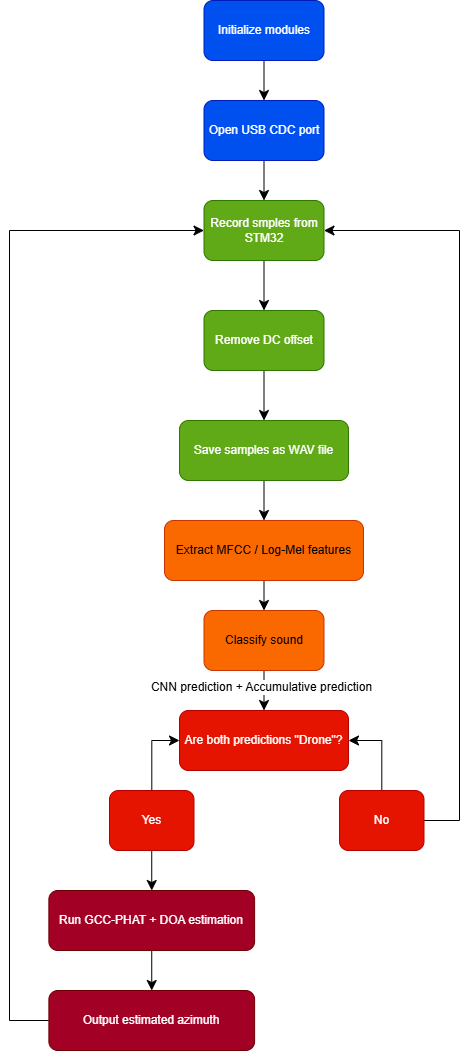

The diagram above was exported from draw.io. Its source (the exported page's mxGraphModel, read from the mxfile embedded in the PNG):
<mxGraphModel dx="646" dy="2334" grid="1" gridSize="10" guides="1" tooltips="1" connect="1" arrows="1" fold="1" page="0" pageScale="1" pageWidth="827" pageHeight="1169" math="0" shadow="0">
  <root>
    <mxCell id="0" />
    <mxCell id="1" parent="0" />
    <mxCell id="g8XVhE8GeXlwdHGwAExF-41" edge="1" parent="1" source="g8XVhE8GeXlwdHGwAExF-1" style="edgeStyle=none;curved=1;rounded=0;orthogonalLoop=1;jettySize=auto;html=1;fontSize=12;startSize=8;endSize=8;" target="g8XVhE8GeXlwdHGwAExF-4">
      <mxGeometry relative="1" as="geometry" />
    </mxCell>
    <mxCell id="g8XVhE8GeXlwdHGwAExF-1" parent="1" style="rounded=1;whiteSpace=wrap;html=1;fillColor=#0050ef;fontColor=#ffffff;strokeColor=#001DBC;" value="Initialize modules" vertex="1">
      <mxGeometry height="60" width="120" x="344.5" y="-1000" as="geometry" />
    </mxCell>
    <mxCell id="g8XVhE8GeXlwdHGwAExF-40" edge="1" parent="1" source="g8XVhE8GeXlwdHGwAExF-4" style="edgeStyle=none;curved=1;rounded=0;orthogonalLoop=1;jettySize=auto;html=1;entryX=0.5;entryY=0;entryDx=0;entryDy=0;fontSize=12;startSize=8;endSize=8;" target="g8XVhE8GeXlwdHGwAExF-5">
      <mxGeometry relative="1" as="geometry" />
    </mxCell>
    <mxCell id="g8XVhE8GeXlwdHGwAExF-4" parent="1" style="rounded=1;whiteSpace=wrap;html=1;fillColor=#0050ef;fontColor=#ffffff;strokeColor=#001DBC;" value="Open USB CDC port" vertex="1">
      <mxGeometry height="60" width="120" x="344.5" y="-900" as="geometry" />
    </mxCell>
    <mxCell id="g8XVhE8GeXlwdHGwAExF-22" edge="1" parent="1" source="g8XVhE8GeXlwdHGwAExF-5" style="edgeStyle=none;curved=1;rounded=0;orthogonalLoop=1;jettySize=auto;html=1;entryX=0.5;entryY=0;entryDx=0;entryDy=0;fontSize=12;startSize=8;endSize=8;" target="g8XVhE8GeXlwdHGwAExF-6">
      <mxGeometry relative="1" as="geometry" />
    </mxCell>
    <mxCell id="g8XVhE8GeXlwdHGwAExF-5" parent="1" style="rounded=1;whiteSpace=wrap;html=1;fillColor=#60a917;fontColor=#ffffff;strokeColor=#2D7600;" value="Record smples from STM32" vertex="1">
      <mxGeometry height="60" width="120" x="344.5" y="-800" as="geometry" />
    </mxCell>
    <mxCell id="g8XVhE8GeXlwdHGwAExF-35" edge="1" parent="1" source="g8XVhE8GeXlwdHGwAExF-6" style="edgeStyle=none;curved=1;rounded=0;orthogonalLoop=1;jettySize=auto;html=1;entryX=0.5;entryY=0;entryDx=0;entryDy=0;fontSize=12;startSize=8;endSize=8;" target="g8XVhE8GeXlwdHGwAExF-8">
      <mxGeometry relative="1" as="geometry" />
    </mxCell>
    <mxCell id="g8XVhE8GeXlwdHGwAExF-6" parent="1" style="rounded=1;whiteSpace=wrap;html=1;fillColor=#60a917;fontColor=#ffffff;strokeColor=#2D7600;" value="Remove DC offset" vertex="1">
      <mxGeometry height="60" width="120" x="344.5" y="-690" as="geometry" />
    </mxCell>
    <mxCell id="g8XVhE8GeXlwdHGwAExF-25" edge="1" parent="1" source="g8XVhE8GeXlwdHGwAExF-8" style="edgeStyle=none;curved=1;rounded=0;orthogonalLoop=1;jettySize=auto;html=1;entryX=0.5;entryY=0;entryDx=0;entryDy=0;fontSize=12;startSize=8;endSize=8;" target="g8XVhE8GeXlwdHGwAExF-9">
      <mxGeometry relative="1" as="geometry" />
    </mxCell>
    <mxCell id="g8XVhE8GeXlwdHGwAExF-8" parent="1" style="rounded=1;whiteSpace=wrap;html=1;fillColor=#60a917;fontColor=#ffffff;strokeColor=#2D7600;" value="Save samples as WAV file" vertex="1">
      <mxGeometry height="60" width="169" x="320" y="-580" as="geometry" />
    </mxCell>
    <mxCell id="g8XVhE8GeXlwdHGwAExF-26" edge="1" parent="1" source="g8XVhE8GeXlwdHGwAExF-9" style="edgeStyle=none;curved=1;rounded=0;orthogonalLoop=1;jettySize=auto;html=1;entryX=0.5;entryY=0;entryDx=0;entryDy=0;fontSize=12;startSize=8;endSize=8;" target="g8XVhE8GeXlwdHGwAExF-10">
      <mxGeometry relative="1" as="geometry" />
    </mxCell>
    <mxCell id="g8XVhE8GeXlwdHGwAExF-9" parent="1" style="rounded=1;whiteSpace=wrap;html=1;fillColor=#fa6800;fontColor=#000000;strokeColor=#C73500;" value="Extract MFCC / Log-Mel features" vertex="1">
      <mxGeometry height="60" width="199" x="305" y="-480" as="geometry" />
    </mxCell>
    <mxCell id="g8XVhE8GeXlwdHGwAExF-13" edge="1" parent="1" source="g8XVhE8GeXlwdHGwAExF-10" style="edgeStyle=none;curved=1;rounded=0;orthogonalLoop=1;jettySize=auto;html=1;entryX=0.5;entryY=0;entryDx=0;entryDy=0;fontSize=12;startSize=8;endSize=8;" target="g8XVhE8GeXlwdHGwAExF-12">
      <mxGeometry relative="1" as="geometry" />
    </mxCell>
    <mxCell id="g8XVhE8GeXlwdHGwAExF-14" connectable="0" parent="g8XVhE8GeXlwdHGwAExF-13" style="edgeLabel;html=1;align=center;verticalAlign=middle;resizable=0;points=[];fontSize=12;" value="CNN prediction + Accumulative prediction" vertex="1">
      <mxGeometry relative="1" x="-0.225" y="-3" as="geometry">
        <mxPoint as="offset" />
      </mxGeometry>
    </mxCell>
    <mxCell id="g8XVhE8GeXlwdHGwAExF-10" parent="1" style="rounded=1;whiteSpace=wrap;html=1;fillColor=#fa6800;fontColor=#000000;strokeColor=#C73500;" value="Classify sound" vertex="1">
      <mxGeometry height="60" width="120" x="344.5" y="-390" as="geometry" />
    </mxCell>
    <mxCell id="g8XVhE8GeXlwdHGwAExF-12" parent="1" style="rounded=1;whiteSpace=wrap;html=1;fillColor=light-dark(#E51400,#EA6B66);strokeColor=#B20000;fontColor=#ffffff;" value="Are both predictions &quot;Drone&quot;?" vertex="1">
      <mxGeometry height="60" width="169" x="320" y="-290" as="geometry" />
    </mxCell>
    <mxCell id="g8XVhE8GeXlwdHGwAExF-29" edge="1" parent="1" source="g8XVhE8GeXlwdHGwAExF-15" style="edgeStyle=orthogonalEdgeStyle;rounded=0;orthogonalLoop=1;jettySize=auto;html=1;fontSize=12;startSize=8;endSize=8;entryX=1;entryY=0.5;entryDx=0;entryDy=0;" target="g8XVhE8GeXlwdHGwAExF-12">
      <mxGeometry relative="1" as="geometry">
        <mxPoint x="307.75" y="200" as="targetPoint" />
      </mxGeometry>
    </mxCell>
    <mxCell id="g8XVhE8GeXlwdHGwAExF-45" edge="1" parent="1" source="g8XVhE8GeXlwdHGwAExF-15" style="edgeStyle=orthogonalEdgeStyle;rounded=0;orthogonalLoop=1;jettySize=auto;html=1;entryX=1;entryY=0.5;entryDx=0;entryDy=0;fontSize=12;startSize=8;endSize=8;" target="g8XVhE8GeXlwdHGwAExF-5">
      <mxGeometry relative="1" as="geometry">
        <Array as="points">
          <mxPoint x="600" y="-180" />
          <mxPoint x="600" y="-770" />
        </Array>
      </mxGeometry>
    </mxCell>
    <mxCell id="g8XVhE8GeXlwdHGwAExF-15" parent="1" style="rounded=1;whiteSpace=wrap;html=1;fillColor=light-dark(#E51400,#EA6B66);fontColor=#ffffff;strokeColor=#B20000;" value="No" vertex="1">
      <mxGeometry height="60" width="84.5" x="480" y="-210" as="geometry" />
    </mxCell>
    <mxCell id="g8XVhE8GeXlwdHGwAExF-30" edge="1" parent="1" source="g8XVhE8GeXlwdHGwAExF-16" style="edgeStyle=orthogonalEdgeStyle;rounded=0;orthogonalLoop=1;jettySize=auto;html=1;entryX=0;entryY=0.5;entryDx=0;entryDy=0;fontSize=12;startSize=8;endSize=8;" target="g8XVhE8GeXlwdHGwAExF-12">
      <mxGeometry relative="1" as="geometry" />
    </mxCell>
    <mxCell id="g8XVhE8GeXlwdHGwAExF-31" edge="1" parent="1" source="g8XVhE8GeXlwdHGwAExF-16" style="edgeStyle=none;curved=1;rounded=0;orthogonalLoop=1;jettySize=auto;html=1;entryX=0.5;entryY=0;entryDx=0;entryDy=0;fontSize=12;startSize=8;endSize=8;" target="g8XVhE8GeXlwdHGwAExF-17">
      <mxGeometry relative="1" as="geometry" />
    </mxCell>
    <mxCell id="g8XVhE8GeXlwdHGwAExF-16" parent="1" style="rounded=1;whiteSpace=wrap;html=1;fillColor=light-dark(#E51400,#EA6B66);fontColor=#ffffff;strokeColor=#B20000;" value="Yes" vertex="1">
      <mxGeometry height="60" width="84.5" x="249.99" y="-210" as="geometry" />
    </mxCell>
    <mxCell id="g8XVhE8GeXlwdHGwAExF-32" edge="1" parent="1" source="g8XVhE8GeXlwdHGwAExF-17" style="edgeStyle=none;curved=1;rounded=0;orthogonalLoop=1;jettySize=auto;html=1;entryX=0.5;entryY=0;entryDx=0;entryDy=0;fontSize=12;startSize=8;endSize=8;" target="g8XVhE8GeXlwdHGwAExF-18">
      <mxGeometry relative="1" as="geometry" />
    </mxCell>
    <mxCell id="g8XVhE8GeXlwdHGwAExF-17" parent="1" style="rounded=1;whiteSpace=wrap;html=1;fillColor=light-dark(#A20025,#FF3333);fontColor=#ffffff;strokeColor=#6F0000;" value="Run GCC-PHAT + DOA estimation" vertex="1">
      <mxGeometry height="60" width="205.75" x="189.35999999999999" y="-110" as="geometry" />
    </mxCell>
    <mxCell id="g8XVhE8GeXlwdHGwAExF-46" edge="1" parent="1" source="g8XVhE8GeXlwdHGwAExF-18" style="edgeStyle=orthogonalEdgeStyle;rounded=0;orthogonalLoop=1;jettySize=auto;html=1;entryX=0;entryY=0.5;entryDx=0;entryDy=0;fontSize=12;startSize=8;endSize=8;" target="g8XVhE8GeXlwdHGwAExF-5">
      <mxGeometry relative="1" as="geometry">
        <Array as="points">
          <mxPoint x="150" y="20" />
          <mxPoint x="150" y="-770" />
        </Array>
      </mxGeometry>
    </mxCell>
    <mxCell id="g8XVhE8GeXlwdHGwAExF-18" parent="1" style="rounded=1;whiteSpace=wrap;html=1;fillColor=light-dark(#A20025,#FF3333);fontColor=#ffffff;strokeColor=#6F0000;" value="Output estimated azimuth" vertex="1">
      <mxGeometry height="60" width="205.75" x="189.37" y="-10" as="geometry" />
    </mxCell>
  </root>
</mxGraphModel>